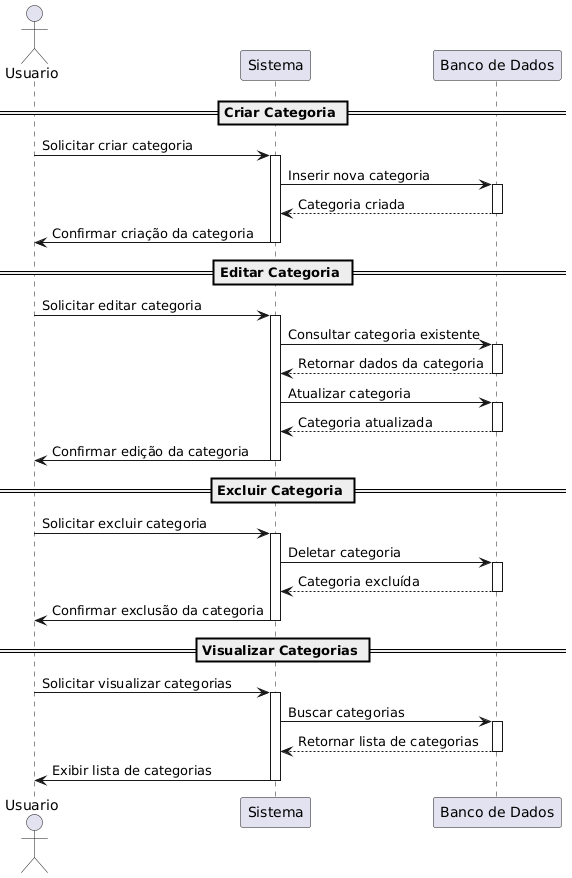

The diagram above was rendered by PlantUML. Its source (embedded in the PNG):
@startuml
actor Usuario
participant "Sistema" as Sistema
participant "Banco de Dados" as DB

== Criar Categoria ==
Usuario -> Sistema : Solicitar criar categoria
activate Sistema
Sistema -> DB : Inserir nova categoria
activate DB
DB --> Sistema : Categoria criada
deactivate DB
Sistema -> Usuario : Confirmar criação da categoria
deactivate Sistema

== Editar Categoria ==
Usuario -> Sistema : Solicitar editar categoria
activate Sistema
Sistema -> DB : Consultar categoria existente
activate DB
DB --> Sistema : Retornar dados da categoria
deactivate DB
Sistema -> DB : Atualizar categoria
activate DB
DB --> Sistema : Categoria atualizada
deactivate DB
Sistema -> Usuario : Confirmar edição da categoria
deactivate Sistema

== Excluir Categoria ==
Usuario -> Sistema : Solicitar excluir categoria
activate Sistema
Sistema -> DB : Deletar categoria
activate DB
DB --> Sistema : Categoria excluída
deactivate DB
Sistema -> Usuario : Confirmar exclusão da categoria
deactivate Sistema

== Visualizar Categorias ==
Usuario -> Sistema : Solicitar visualizar categorias
activate Sistema
Sistema -> DB : Buscar categorias
activate DB
DB --> Sistema : Retornar lista de categorias
deactivate DB
Sistema -> Usuario : Exibir lista de categorias
deactivate Sistema
@enduml